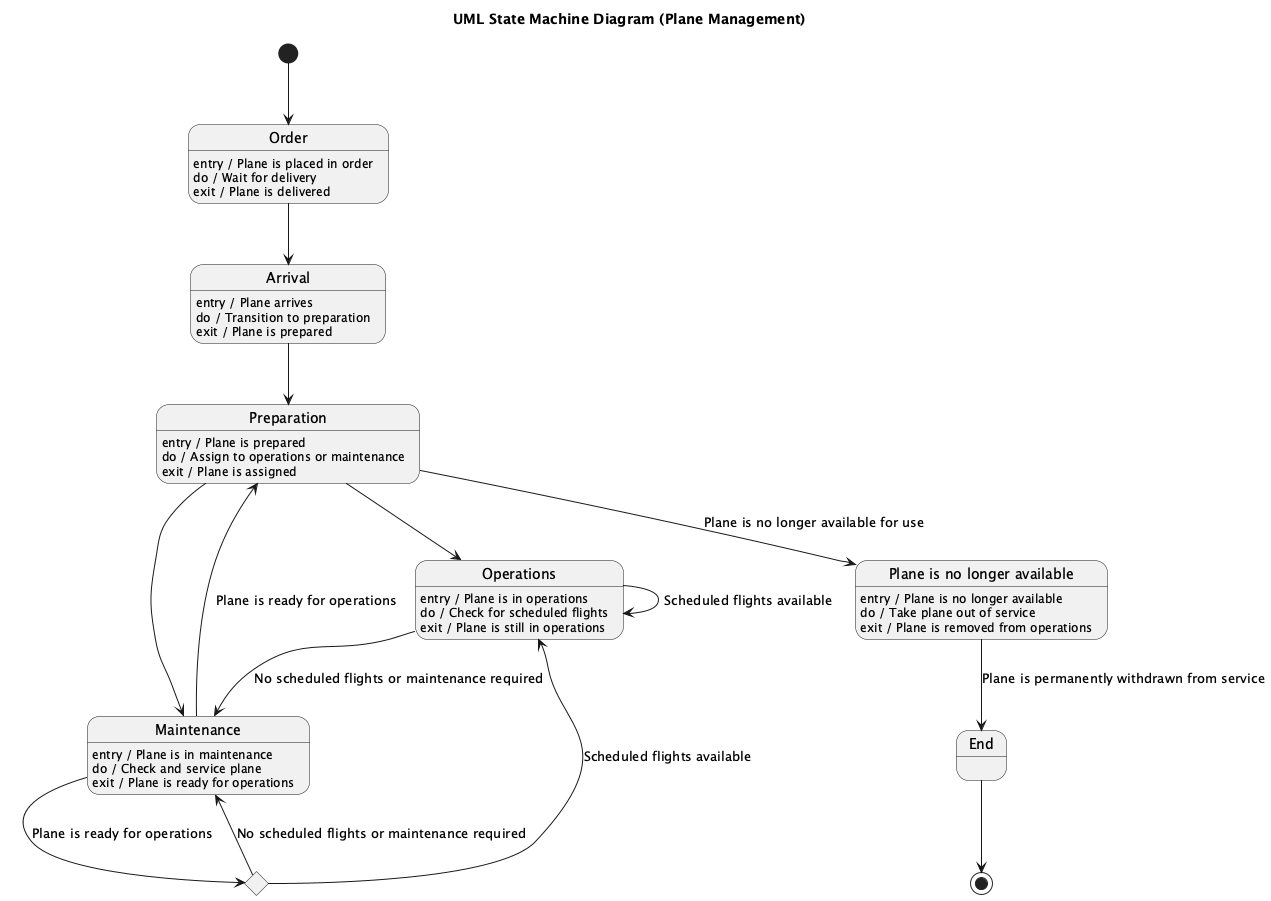

The diagram above was rendered by PlantUML. Its source (embedded in the PNG):
@startuml
title UML State Machine Diagram (Plane Management)

[*] --> Order

state Order
Order : entry / Plane is placed in order
Order : do / Wait for delivery
Order : exit / Plane is delivered

Order --> Arrival

state Arrival
Arrival : entry / Plane arrives
Arrival : do / Transition to preparation
Arrival : exit / Plane is prepared

Arrival --> Preparation

state Preparation
Preparation : entry / Plane is prepared
Preparation : do / Assign to operations or maintenance
Preparation : exit / Plane is assigned

Preparation --> Operations
Preparation --> Maintenance

state Operations
Operations : entry / Plane is in operations
Operations : do / Check for scheduled flights
Operations : exit / Plane is still in operations

Operations --> Operations : Scheduled flights available

Operations --> Maintenance : No scheduled flights or maintenance required

state Maintenance
Maintenance : entry / Plane is in maintenance
Maintenance : do / Check and service plane
Maintenance : exit / Plane is ready for operations

Maintenance --> Preparation : Plane is ready for operations

state "Plane is no longer available" as NoLongerAvailable
NoLongerAvailable : entry / Plane is no longer available
NoLongerAvailable : do / Take plane out of service
NoLongerAvailable : exit / Plane is removed from operations

Preparation --> NoLongerAvailable : Plane is no longer available for use
state Decision <<choice>>
Maintenance --> Decision : Plane is ready for operations
Decision --> Operations : Scheduled flights available
Decision --> Maintenance : No scheduled flights or maintenance required
NoLongerAvailable --> End : Plane is permanently withdrawn from service

End --> [*]

@enduml